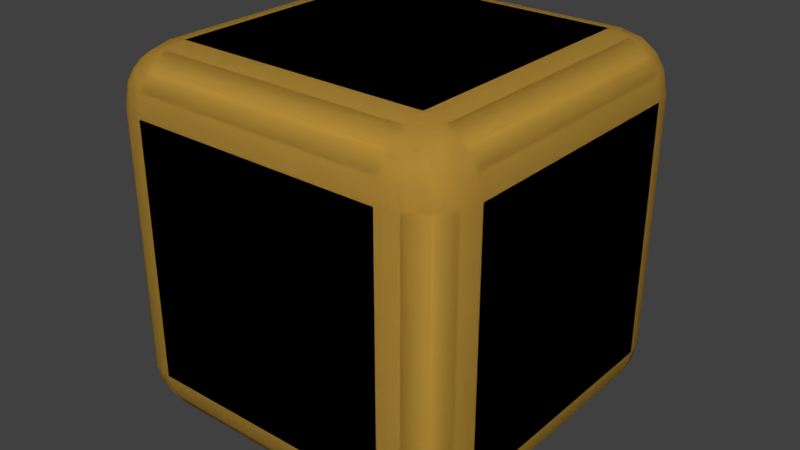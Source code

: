 # Source: Dice.blend  (saved by Blender 2.79.0; exported with 4.5.12 LTS)
import bpy
from mathutils import Matrix  # noqa: F401  (used for matrix-valued properties, if any)

bpy.ops.wm.read_factory_settings(use_empty=True)
scene = bpy.context.scene
scene.name = 'Scene'

# ---- collections
col_collection_1 = bpy.data.collections.new('Collection 1'); scene.collection.children.link(col_collection_1)

# ---- materials (node trees are filled in below, after node groups)
mat_dice = bpy.data.materials.new('Dice')
mat_dice.alpha_threshold = 0.0
mat_dice.use_transparent_shadow = False
mat_dice.diffuse_color = (0.7106, 0.4295, 0.0691, 1.0)
mat_dice.roughness = 0.5
mat_diceface1 = bpy.data.materials.new('DiceFace1')
mat_diceface1.alpha_threshold = 0.0
mat_diceface1.use_transparent_shadow = False
mat_diceface1.roughness = 0.5
mat_diceface2 = bpy.data.materials.new('DiceFace2')
mat_diceface2.alpha_threshold = 0.0
mat_diceface2.use_transparent_shadow = False
mat_diceface2.diffuse_color = (0.1305, 0.8, 0.09362, 1.0)
mat_diceface2.roughness = 0.5
mat_diceface3 = bpy.data.materials.new('DiceFace3')
mat_diceface3.alpha_threshold = 0.0
mat_diceface3.use_transparent_shadow = False
mat_diceface3.diffuse_color = (0.1003, 0.09973, 0.8, 1.0)
mat_diceface3.roughness = 0.5
mat_diceface4 = bpy.data.materials.new('DiceFace4')
mat_diceface4.alpha_threshold = 0.0
mat_diceface4.use_transparent_shadow = False
mat_diceface4.diffuse_color = (0.8, 0.5829, 0.09079, 1.0)
mat_diceface4.roughness = 0.5
mat_diceface5 = bpy.data.materials.new('DiceFace5')
mat_diceface5.alpha_threshold = 0.0
mat_diceface5.use_transparent_shadow = False
mat_diceface5.diffuse_color = (0.8, 0.1568, 0.0879, 1.0)
mat_diceface5.roughness = 0.5
mat_diceface6 = bpy.data.materials.new('DiceFace6')
mat_diceface6.alpha_threshold = 0.0
mat_diceface6.use_transparent_shadow = False
mat_diceface6.diffuse_color = (0.8, 0.1303, 0.6968, 1.0)
mat_diceface6.roughness = 0.5
mat_eye = bpy.data.materials.new('Eye')
mat_eye.alpha_threshold = 0.0
mat_eye.use_transparent_shadow = False
mat_eye.roughness = 0.5

# ---- material node trees

# ---- world
world_world = bpy.data.worlds.new('World'); scene.world = world_world
world_world.color = (0.05088, 0.05088, 0.05088)
world_world.use_sun_shadow = False
world_world.sun_shadow_jitter_overblur = 0.0
world_world.cycles.sampling_method = 'MANUAL'

# ---- meshes
me_cube_000 = bpy.data.meshes.new('Cube.000')
me_cube_000.from_pydata([(-0.28, -0.28, -0.4), (-0.28, -0.4, -0.28), (-0.4, -0.28, -0.28), (-0.28, -0.3259, -0.3909), (-0.28, -0.3649, -0.3649), (-0.3259, -0.28, -0.3909), (-0.3271, -0.3271, -0.3798), (-0.3247, -0.3588, -0.3588), (-0.3493, -0.3493, -0.3493), (-0.3259, -0.3909, -0.28), (-0.3649, -0.3649, -0.28), (-0.28, -0.3909, -0.3259), (-0.3271, -0.3798, -0.3271), (-0.3588, -0.3588, -0.3247), (-0.3909, -0.28, -0.3259), (-0.3649, -0.28, -0.3649), (-0.3909, -0.3259, -0.28), (-0.3798, -0.3271, -0.3271), (-0.3588, -0.3247, -0.3588), (-0.28, -0.4, 0.28), (-0.28, -0.28, 0.4), (-0.4, -0.28, 0.28), (-0.28, -0.3909, 0.3259), (-0.28, -0.3649, 0.3649), (-0.3259, -0.3909, 0.28), (-0.3271, -0.3798, 0.3271), (-0.3247, -0.3588, 0.3588), (-0.3493, -0.3493, 0.3493), (-0.3259, -0.28, 0.3909), (-0.3649, -0.28, 0.3649), (-0.28, -0.3259, 0.3909), (-0.3271, -0.3271, 0.3798), (-0.3588, -0.3247, 0.3588), (-0.3909, -0.3259, 0.28), (-0.3649, -0.3649, 0.28), (-0.3909, -0.28, 0.3259), (-0.3798, -0.3271, 0.3271), (-0.3588, -0.3588, 0.3247), (-0.28, 0.28, -0.4), (-0.4, 0.28, -0.28), (-0.28, 0.4, -0.28), (-0.3259, 0.28, -0.3909), (-0.3649, 0.28, -0.3649), (-0.28, 0.3259, -0.3909), (-0.3271, 0.3271, -0.3798), (-0.3588, 0.3247, -0.3588), (-0.3493, 0.3493, -0.3493), (-0.3909, 0.3259, -0.28), (-0.3649, 0.3649, -0.28), (-0.3909, 0.28, -0.3259), (-0.3798, 0.3271, -0.3271), (-0.3588, 0.3588, -0.3247), (-0.28, 0.3909, -0.3259), (-0.28, 0.3649, -0.3649), (-0.3259, 0.3909, -0.28), (-0.3271, 0.3798, -0.3271), (-0.3247, 0.3588, -0.3588), (-0.28, 0.28, 0.4), (-0.28, 0.4, 0.28), (-0.4, 0.28, 0.28), (-0.28, 0.3259, 0.3909), (-0.28, 0.3649, 0.3649), (-0.3259, 0.28, 0.3909), (-0.3271, 0.3271, 0.3798), (-0.3247, 0.3588, 0.3588), (-0.3493, 0.3493, 0.3493), (-0.3259, 0.3909, 0.28), (-0.3649, 0.3649, 0.28), (-0.28, 0.3909, 0.3259), (-0.3271, 0.3798, 0.3271), (-0.3588, 0.3588, 0.3247), (-0.3909, 0.28, 0.3259), (-0.3649, 0.28, 0.3649), (-0.3909, 0.3259, 0.28), (-0.3798, 0.3271, 0.3271), (-0.3588, 0.3247, 0.3588), (0.28, -0.28, -0.4), (0.4, -0.28, -0.28), (0.28, -0.4, -0.28), (0.3259, -0.28, -0.3909), (0.3649, -0.28, -0.3649), (0.28, -0.3259, -0.3909), (0.3271, -0.3271, -0.3798), (0.3588, -0.3247, -0.3588), (0.3493, -0.3493, -0.3493), (0.3909, -0.3259, -0.28), (0.3649, -0.3649, -0.28), (0.3909, -0.28, -0.3259), (0.3798, -0.3271, -0.3271), (0.3588, -0.3588, -0.3247), (0.28, -0.3909, -0.3259), (0.28, -0.3649, -0.3649), (0.3259, -0.3909, -0.28), (0.3271, -0.3798, -0.3271), (0.3247, -0.3588, -0.3588), (0.28, -0.28, 0.4), (0.28, -0.4, 0.28), (0.4, -0.28, 0.28), (0.28, -0.3259, 0.3909), (0.28, -0.3649, 0.3649), (0.3259, -0.28, 0.3909), (0.3271, -0.3271, 0.3798), (0.3247, -0.3588, 0.3588), (0.3493, -0.3493, 0.3493), (0.3259, -0.3909, 0.28), (0.3649, -0.3649, 0.28), (0.28, -0.3909, 0.3259), (0.3271, -0.3798, 0.3271), (0.3588, -0.3588, 0.3247), (0.3909, -0.28, 0.3259), (0.3649, -0.28, 0.3649), (0.3909, -0.3259, 0.28), (0.3798, -0.3271, 0.3271), (0.3588, -0.3247, 0.3588), (0.28, 0.28, -0.4), (0.28, 0.4, -0.28), (0.4, 0.28, -0.28), (0.28, 0.3259, -0.3909), (0.28, 0.3649, -0.3649), (0.3259, 0.28, -0.3909), (0.3271, 0.3271, -0.3798), (0.3247, 0.3588, -0.3588), (0.3493, 0.3493, -0.3493), (0.3259, 0.3909, -0.28), (0.3649, 0.3649, -0.28), (0.28, 0.3909, -0.3259), (0.3271, 0.3798, -0.3271), (0.3588, 0.3588, -0.3247), (0.3909, 0.28, -0.3259), (0.3649, 0.28, -0.3649), (0.3909, 0.3259, -0.28), (0.3798, 0.3271, -0.3271), (0.3588, 0.3247, -0.3588), (0.28, 0.28, 0.4), (0.4, 0.28, 0.28), (0.28, 0.4, 0.28), (0.3259, 0.28, 0.3909), (0.3649, 0.28, 0.3649), (0.28, 0.3259, 0.3909), (0.3271, 0.3271, 0.3798), (0.3588, 0.3247, 0.3588), (0.3493, 0.3493, 0.3493), (0.3909, 0.3259, 0.28), (0.3649, 0.3649, 0.28), (0.3909, 0.28, 0.3259), (0.3798, 0.3271, 0.3271), (0.3588, 0.3588, 0.3247), (0.28, 0.3909, 0.3259), (0.28, 0.3649, 0.3649), (0.3259, 0.3909, 0.28), (0.3271, 0.3798, 0.3271), (0.3247, 0.3588, 0.3588)], [], [(78, 96, 19, 1), (116, 134, 97, 77), (133, 57, 20, 95), (2, 21, 59, 39), (40, 58, 135, 115), (0, 3, 6, 5), (3, 4, 7, 6), (5, 6, 18, 15), (6, 7, 8, 18), (1, 9, 12, 11), (9, 10, 13, 12), (11, 12, 7, 4), (12, 13, 8, 7), (2, 14, 17, 16), (14, 15, 18, 17), (16, 17, 13, 10), (17, 18, 8, 13), (19, 22, 25, 24), (22, 23, 26, 25), (24, 25, 37, 34), (25, 26, 27, 37), (20, 28, 31, 30), (28, 29, 32, 31), (30, 31, 26, 23), (31, 32, 27, 26), (21, 33, 36, 35), (33, 34, 37, 36), (35, 36, 32, 29), (36, 37, 27, 32), (38, 41, 44, 43), (41, 42, 45, 44), (43, 44, 56, 53), (44, 45, 46, 56), (39, 47, 50, 49), (47, 48, 51, 50), (49, 50, 45, 42), (50, 51, 46, 45), (40, 52, 55, 54), (52, 53, 56, 55), (54, 55, 51, 48), (55, 56, 46, 51), (57, 60, 63, 62), (60, 61, 64, 63), (62, 63, 75, 72), (63, 64, 65, 75), (58, 66, 69, 68), (66, 67, 70, 69), (68, 69, 64, 61), (69, 70, 65, 64), (59, 71, 74, 73), (71, 72, 75, 74), (73, 74, 70, 67), (74, 75, 65, 70), (76, 79, 82, 81), (79, 80, 83, 82), (81, 82, 94, 91), (82, 83, 84, 94), (77, 85, 88, 87), (85, 86, 89, 88), (87, 88, 83, 80), (88, 89, 84, 83), (78, 90, 93, 92), (90, 91, 94, 93), (92, 93, 89, 86), (93, 94, 84, 89), (95, 98, 101, 100), (98, 99, 102, 101), (100, 101, 113, 110), (101, 102, 103, 113), (96, 104, 107, 106), (104, 105, 108, 107), (106, 107, 102, 99), (107, 108, 103, 102), (97, 109, 112, 111), (109, 110, 113, 112), (111, 112, 108, 105), (112, 113, 103, 108), (114, 117, 120, 119), (117, 118, 121, 120), (119, 120, 132, 129), (120, 121, 122, 132), (115, 123, 126, 125), (123, 124, 127, 126), (125, 126, 121, 118), (126, 127, 122, 121), (116, 128, 131, 130), (128, 129, 132, 131), (130, 131, 127, 124), (131, 132, 122, 127), (133, 136, 139, 138), (136, 137, 140, 139), (138, 139, 151, 148), (139, 140, 141, 151), (134, 142, 145, 144), (142, 143, 146, 145), (144, 145, 140, 137), (145, 146, 141, 140), (135, 147, 150, 149), (147, 148, 151, 150), (149, 150, 146, 143), (150, 151, 141, 146), (38, 0, 5, 41), (41, 5, 15, 42), (42, 15, 14, 49), (49, 14, 2, 39), (1, 19, 24, 9), (9, 24, 34, 10), (10, 34, 33, 16), (16, 33, 21, 2), (20, 57, 62, 28), (28, 62, 72, 29), (29, 72, 71, 35), (35, 71, 59, 21), (58, 40, 54, 66), (66, 54, 48, 67), (67, 48, 47, 73), (73, 47, 39, 59), (114, 38, 43, 117), (117, 43, 53, 118), (118, 53, 52, 125), (125, 52, 40, 115), (57, 133, 138, 60), (60, 138, 148, 61), (61, 148, 147, 68), (68, 147, 135, 58), (134, 116, 130, 142), (142, 130, 124, 143), (143, 124, 123, 149), (149, 123, 115, 135), (76, 114, 119, 79), (79, 119, 129, 80), (80, 129, 128, 87), (87, 128, 116, 77), (133, 95, 100, 136), (136, 100, 110, 137), (137, 110, 109, 144), (144, 109, 97, 134), (96, 78, 92, 104), (104, 92, 86, 105), (105, 86, 85, 111), (111, 85, 77, 97), (0, 76, 81, 3), (3, 81, 91, 4), (4, 91, 90, 11), (11, 90, 78, 1), (95, 20, 30, 98), (98, 30, 23, 99), (99, 23, 22, 106), (106, 22, 19, 96), (38, 114, 76, 0)])
me_cube_000.polygons.foreach_set('use_smooth', [True] * 150)
me_cube_000.polygons.foreach_set('material_index', [2, 4, 1, 3, 5, 0, 0, 0, 0, 0, 0, 0, 0, 0, 0, 0, 0, 0, 0, 0, 0, 0, 0, 0, 0, 0, 0, 0, 0, 0, 0, 0, 0, 0, 0, 0, 0, 0, 0, 0, 0, 0, 0, 0, 0, 0, 0, 0, 0, 0, 0, 0, 0, 0, 0, 0, 0, 0, 0, 0, 0, 0, 0, 0, 0, 0, 0, 0, 0, 0, 0, 0, 0, 0, 0, 0, 0, 0, 0, 0, 0, 0, 0, 0, 0, 0, 0, 0, 0, 0, 0, 0, 0, 0, 0, 0, 0, 0, 0, 0, 0, 0, 0, 0, 0, 0, 0, 0, 0, 0, 0, 0, 0, 0, 0, 0, 0, 0, 0, 0, 0, 0, 0, 0, 0, 0, 0, 0, 0, 0, 0, 0, 0, 0, 0, 0, 0, 0, 0, 0, 0, 0, 0, 0, 0, 0, 0, 0, 0, 6])
_uv = me_cube_000.uv_layers.new(name='UVMap')
_uv.uv.foreach_set('vector', [0.9999, 9.998e-05, 0.9999, 0.9999, 0.0001001, 0.9999, 9.998e-05, 9.998e-05, 0.9999, 9.998e-05, 0.9999, 0.9999, 0.0001001, 0.9999, 9.998e-05, 9.998e-05, 0.9999, 0.9999, 9.998e-05, 0.9999, 9.998e-05, 9.998e-05, 0.9999, 9.998e-05, 0.0001001, 0.9999, 9.998e-05, 9.998e-05, 0.9999, 9.998e-05, 0.9999, 0.9999, 0.0001001, 0.9999, 9.998e-05, 9.998e-05, 0.9999, 9.998e-05, 0.9999, 0.9999, 0.0, 0.0, 0.0, 0.0, 0.0, 0.0, 0.0, 0.0, 0.0, 0.0, 0.0, 0.0, 0.0, 0.0, 0.0, 0.0, 0.0, 0.0, 0.0, 0.0, 0.0, 0.0, 0.0, 0.0, 0.0, 0.0, 0.0, 0.0, 0.0, 0.0, 0.0, 0.0, 0.0, 0.0, 0.0, 0.0, 0.0, 0.0, 0.0, 0.0, 0.0, 0.0, 0.0, 0.0, 0.0, 0.0, 0.0, 0.0, 0.0, 0.0, 0.0, 0.0, 0.0, 0.0, 0.0, 0.0, 0.0, 0.0, 0.0, 0.0, 0.0, 0.0, 0.0, 0.0, 0.0, 0.0, 0.0, 0.0, 0.0, 0.0, 0.0, 0.0, 0.0, 0.0, 0.0, 0.0, 0.0, 0.0, 0.0, 0.0, 0.0, 0.0, 0.0, 0.0, 0.0, 0.0, 0.0, 0.0, 0.0, 0.0, 0.0, 0.0, 0.0, 0.0, 0.0, 0.0, 0.0, 0.0, 0.0, 0.0, 0.0, 0.0, 0.0, 0.0, 0.0, 0.0, 0.0, 0.0, 0.0, 0.0, 0.0, 0.0, 0.0, 0.0, 0.0, 0.0, 0.0, 0.0, 0.0, 0.0, 0.0, 0.0, 0.0, 0.0, 0.0, 0.0, 0.0, 0.0, 0.0, 0.0, 0.0, 0.0, 0.0, 0.0, 0.0, 0.0, 0.0, 0.0, 0.0, 0.0, 0.0, 0.0, 0.0, 0.0, 0.0, 0.0, 0.0, 0.0, 0.0, 0.0, 0.0, 0.0, 0.0, 0.0, 0.0, 0.0, 0.0, 0.0, 0.0, 0.0, 0.0, 0.0, 0.0, 0.0, 0.0, 0.0, 0.0, 0.0, 0.0, 0.0, 0.0, 0.0, 0.0, 0.0, 0.0, 0.0, 0.0, 0.0, 0.0, 0.0, 0.0, 0.0, 0.0, 0.0, 0.0, 0.0, 0.0, 0.0, 0.0, 0.0, 0.0, 0.0, 0.0, 0.0, 0.0, 0.0, 0.0, 0.0, 0.0, 0.0, 0.0, 0.0, 0.0, 0.0, 0.0, 0.0, 0.0, 0.0, 0.0, 0.0, 0.0, 0.0, 0.0, 0.0, 0.0, 0.0, 0.0, 0.0, 0.0, 0.0, 0.0, 0.0, 0.0, 0.0, 0.0, 0.0, 0.0, 0.0, 0.0, 0.0, 0.0, 0.0, 0.0, 0.0, 0.0, 0.0, 0.0, 0.0, 0.0, 0.0, 0.0, 0.0, 0.0, 0.0, 0.0, 0.0, 0.0, 0.0, 0.0, 0.0, 0.0, 0.0, 0.0, 0.0, 0.0, 0.0, 0.0, 0.0, 0.0, 0.0, 0.0, 0.0, 0.0, 0.0, 0.0, 0.0, 0.0, 0.0, 0.0, 0.0, 0.0, 0.0, 0.0, 0.0, 0.0, 0.0, 0.0, 0.0, 0.0, 0.0, 0.0, 0.0, 0.0, 0.0, 0.0, 0.0, 0.0, 0.0, 0.0, 0.0, 0.0, 0.0, 0.0, 0.0, 0.0, 0.0, 0.0, 0.0, 0.0, 0.0, 0.0, 0.0, 0.0, 0.0, 0.0, 0.0, 0.0, 0.0, 0.0, 0.0, 0.0, 0.0, 0.0, 0.0, 0.0, 0.0, 0.0, 0.0, 0.0, 0.0, 0.0, 0.0, 0.0, 0.0, 0.0, 0.0, 0.0, 0.0, 0.0, 0.0, 0.0, 0.0, 0.0, 0.0, 0.0, 0.0, 0.0, 0.0, 0.0, 0.0, 0.0, 0.0, 0.0, 0.0, 0.0, 0.0, 0.0, 0.0, 0.0, 0.0, 0.0, 0.0, 0.0, 0.0, 0.0, 0.0, 0.0, 0.0, 0.0, 0.0, 0.0, 0.0, 0.0, 0.0, 0.0, 0.0, 0.0, 0.0, 0.0, 0.0, 0.0, 0.0, 0.0, 0.0, 0.0, 0.0, 0.0, 0.0, 0.0, 0.0, 0.0, 0.0, 0.0, 0.0, 0.0, 0.0, 0.0, 0.0, 0.0, 0.0, 0.0, 0.0, 0.0, 0.0, 0.0, 0.0, 0.0, 0.0, 0.0, 0.0, 0.0, 0.0, 0.0, 0.0, 0.0, 0.0, 0.0, 0.0, 0.0, 0.0, 0.0, 0.0, 0.0, 0.0, 0.0, 0.0, 0.0, 0.0, 0.0, 0.0, 0.0, 0.0, 0.0, 0.0, 0.0, 0.0, 0.0, 0.0, 0.0, 0.0, 0.0, 0.0, 0.0, 0.0, 0.0, 0.0, 0.0, 0.0, 0.0, 0.0, 0.0, 0.0, 0.0, 0.0, 0.0, 0.0, 0.0, 0.0, 0.0, 0.0, 0.0, 0.0, 0.0, 0.0, 0.0, 0.0, 0.0, 0.0, 0.0, 0.0, 0.0, 0.0, 0.0, 0.0, 0.0, 0.0, 0.0, 0.0, 0.0, 0.0, 0.0, 0.0, 0.0, 0.0, 0.0, 0.0, 0.0, 0.0, 0.0, 0.0, 0.0, 0.0, 0.0, 0.0, 0.0, 0.0, 0.0, 0.0, 0.0, 0.0, 0.0, 0.0, 0.0, 0.0, 0.0, 0.0, 0.0, 0.0, 0.0, 0.0, 0.0, 0.0, 0.0, 0.0, 0.0, 0.0, 0.0, 0.0, 0.0, 0.0, 0.0, 0.0, 0.0, 0.0, 0.0, 0.0, 0.0, 0.0, 0.0, 0.0, 0.0, 0.0, 0.0, 0.0, 0.0, 0.0, 0.0, 0.0, 0.0, 0.0, 0.0, 0.0, 0.0, 0.0, 0.0, 0.0, 0.0, 0.0, 0.0, 0.0, 0.0, 0.0, 0.0, 0.0, 0.0, 0.0, 0.0, 0.0, 0.0, 0.0, 0.0, 0.0, 0.0, 0.0, 0.0, 0.0, 0.0, 0.0, 0.0, 0.0, 0.0, 0.0, 0.0, 0.0, 0.0, 0.0, 0.0, 0.0, 0.0, 0.0, 0.0, 0.0, 0.0, 0.0, 0.0, 0.0, 0.0, 0.0, 0.0, 0.0, 0.0, 0.0, 0.0, 0.0, 0.0, 0.0, 0.0, 0.0, 0.0, 0.0, 0.0, 0.0, 0.0, 0.0, 0.0, 0.0, 0.0, 0.0, 0.0, 0.0, 0.0, 0.0, 0.0, 0.0, 0.0, 0.0, 0.0, 0.0, 0.0, 0.0, 0.0, 0.0, 0.0, 0.0, 0.0, 0.0, 0.0, 0.0, 0.0, 0.0, 0.0, 0.0, 0.0, 0.0, 0.0, 0.0, 0.0, 0.0, 0.0, 0.0, 0.0, 0.0, 0.0, 0.0, 0.0, 0.0, 0.0, 0.0, 0.0, 0.0, 0.0, 0.0, 0.0, 0.0, 0.0, 0.0, 0.0, 0.0, 0.0, 0.0, 0.0, 0.0, 0.0, 0.0, 0.0, 0.0, 0.0, 0.0, 0.0, 0.0, 0.0, 0.0, 0.0, 0.0, 0.0, 0.0, 0.0, 0.0, 0.0, 0.0, 0.0, 0.0, 0.0, 0.0, 0.0, 0.0, 0.0, 0.0, 0.0, 0.0, 0.0, 0.0, 0.0, 0.0, 0.0, 0.0, 0.0, 0.0, 0.0, 0.0, 0.0, 0.0, 0.0, 0.0, 0.0, 0.0, 0.0, 0.0, 0.0, 0.0, 0.0, 0.0, 0.0, 0.0, 0.0, 0.0, 0.0, 0.0, 0.0, 0.0, 0.0, 0.0, 0.0, 0.0, 0.0, 0.0, 0.0, 0.0, 0.0, 0.0, 0.0, 0.0, 0.0, 0.0, 0.0, 0.0, 0.0, 0.0, 0.0, 0.0, 0.0, 0.0, 0.0, 0.0, 0.0, 0.0, 0.0, 0.0, 0.0, 0.0, 0.0, 0.0, 0.0, 0.0, 0.0, 0.0, 0.0, 0.0, 0.0, 0.0, 0.0, 0.0, 0.0, 0.0, 0.0, 0.0, 0.0, 0.0, 0.0, 0.0, 0.0, 0.0, 0.0, 0.0, 0.0, 0.0, 0.0, 0.0, 0.0, 0.0, 0.0, 0.0, 0.0, 0.0, 0.0, 0.0, 0.0, 0.0, 0.0, 0.0, 0.0, 0.0, 0.0, 0.0, 0.0, 0.0, 0.0, 0.0, 0.0, 0.0, 0.0, 0.0, 0.0, 0.0, 0.0, 0.0, 0.0, 0.0, 0.0, 0.0, 0.0, 0.0, 0.0, 0.0, 0.0, 0.0, 0.0, 0.0, 0.0, 0.0, 0.0, 0.0, 0.0, 0.0, 0.0, 0.0, 0.0, 0.0, 0.0, 0.0, 0.0, 0.0, 0.0, 0.0, 0.0, 0.0, 0.0, 0.0, 0.0, 0.0, 0.0, 0.0, 0.0, 0.0, 0.0, 0.0, 0.0, 0.0, 0.0, 0.0, 0.0, 0.0, 0.0, 0.0, 0.0, 0.0, 0.0, 0.0, 0.0, 0.0, 0.0, 0.0, 0.0, 0.0, 0.0, 0.0, 0.0, 0.0, 0.0, 0.0, 0.0, 0.0, 0.0, 0.0, 0.0, 0.0, 0.0, 0.0, 0.0, 0.0, 0.0, 0.0, 0.0, 0.0, 0.0, 0.0, 0.0, 0.0, 0.0, 0.0, 0.0, 0.0, 0.0, 0.0, 0.0, 0.0, 0.0, 0.0, 0.0, 0.0, 0.0, 0.0, 0.0, 0.0, 0.0, 0.0, 0.0, 0.0, 0.0, 0.0, 0.0, 0.0, 0.0, 0.0, 0.0, 0.0, 0.0, 0.0, 0.0, 0.0, 0.0, 0.0, 0.0, 0.0, 0.0, 0.0, 0.0, 0.0, 0.0, 0.0, 0.0, 0.0, 0.0, 0.0, 0.0, 0.0, 0.0, 0.0, 0.0, 0.0, 0.0, 0.0, 0.0, 0.0, 0.0, 0.0, 0.0, 0.0, 0.0, 0.0, 0.0, 0.0, 0.0, 0.0, 0.0, 0.0, 0.0, 0.0, 0.0, 0.0, 0.0, 0.0, 0.0, 0.0, 0.0, 0.0, 0.0, 0.0, 0.0, 0.0, 0.0, 0.0, 0.0, 0.0, 0.0, 0.0, 0.0, 0.0, 0.0, 0.0, 0.0, 0.0, 0.0, 0.0, 0.0, 0.0, 0.0, 0.0, 0.0, 0.0, 0.0, 0.0, 0.0, 0.0, 0.0, 0.0, 0.0, 0.0, 0.0, 0.0, 0.0, 0.0, 0.0, 0.0, 0.0, 0.0, 0.0, 0.0, 0.0, 0.0, 0.0, 0.0, 0.0, 0.0, 0.0, 0.0, 0.0, 0.0, 0.0, 0.0, 0.0, 0.0, 0.0, 0.0, 0.0, 0.0, 0.0, 0.0, 0.0, 0.0, 0.0, 0.0, 0.0, 0.0, 0.0, 0.0, 0.0, 0.0, 0.0, 0.0, 0.0, 0.0, 0.0, 0.0, 0.0, 0.0, 0.0, 0.0, 0.0, 0.0, 0.0, 0.0, 0.0, 0.0, 0.0, 0.0, 0.0, 0.0, 0.0, 0.0, 0.0, 0.0, 0.0, 0.0, 0.0, 0.0, 0.0, 0.0, 0.0, 0.0, 0.0, 0.0, 0.0, 0.0, 0.0, 0.0, 0.0, 0.0, 0.0, 0.0, 0.0, 0.0, 0.0, 0.0, 0.0, 0.0, 0.0, 0.0, 0.0, 0.0, 0.0, 0.0, 0.0, 0.0, 0.0, 0.0, 0.0, 0.0, 0.0, 0.0, 0.0, 0.0, 0.0, 0.0, 0.0, 0.0, 0.0, 0.0, 0.0, 0.0, 0.0, 0.0, 0.0, 0.0, 0.0, 0.0, 0.0, 0.0, 0.0, 0.0, 0.0, 0.0, 0.0, 0.0, 0.0, 0.0, 0.0, 0.0, 0.0, 0.0, 0.0, 0.0, 0.0, 0.0, 0.0, 0.0, 0.0, 0.0, 0.0, 0.0, 0.0, 0.0, 0.0, 0.0, 0.0, 0.0, 0.0, 0.0, 0.0, 0.0, 0.0, 0.0, 0.0, 0.0, 0.0, 0.0, 0.0, 0.0, 0.0, 0.0, 0.0, 0.0, 9.998e-05, 0.0001001, 0.9999, 9.998e-05, 0.9999, 0.9999, 9.998e-05, 0.9999])
me_cube_000.materials.append(mat_dice)
me_cube_000.materials.append(mat_diceface1)
me_cube_000.materials.append(mat_diceface2)
me_cube_000.materials.append(mat_diceface3)
me_cube_000.materials.append(mat_diceface4)
me_cube_000.materials.append(mat_diceface5)
me_cube_000.materials.append(mat_diceface6)
me_cube_000.use_remesh_preserve_volume = False
me_cube_000.use_remesh_preserve_attributes = False
me_cube_000.use_mirror_vertex_groups = False
me_cube_000.update()
me_cube_005 = bpy.data.meshes.new('Cube.005')
me_cube_005.from_pydata([(-0.28, -0.28, -0.4), (-0.28, -0.4, -0.28), (-0.4, -0.28, -0.28), (-0.28, -0.3259, -0.3909), (-0.28, -0.3649, -0.3649), (-0.3259, -0.28, -0.3909), (-0.3271, -0.3271, -0.3798), (-0.3247, -0.3588, -0.3588), (-0.3493, -0.3493, -0.3493), (-0.3259, -0.3909, -0.28), (-0.3649, -0.3649, -0.28), (-0.28, -0.3909, -0.3259), (-0.3271, -0.3798, -0.3271), (-0.3588, -0.3588, -0.3247), (-0.3909, -0.28, -0.3259), (-0.3649, -0.28, -0.3649), (-0.3909, -0.3259, -0.28), (-0.3798, -0.3271, -0.3271), (-0.3588, -0.3247, -0.3588), (-0.28, -0.4, 0.28), (-0.28, -0.28, 0.4), (-0.4, -0.28, 0.28), (-0.28, -0.3909, 0.3259), (-0.28, -0.3649, 0.3649), (-0.3259, -0.3909, 0.28), (-0.3271, -0.3798, 0.3271), (-0.3247, -0.3588, 0.3588), (-0.3493, -0.3493, 0.3493), (-0.3259, -0.28, 0.3909), (-0.3649, -0.28, 0.3649), (-0.28, -0.3259, 0.3909), (-0.3271, -0.3271, 0.3798), (-0.3588, -0.3247, 0.3588), (-0.3909, -0.3259, 0.28), (-0.3649, -0.3649, 0.28), (-0.3909, -0.28, 0.3259), (-0.3798, -0.3271, 0.3271), (-0.3588, -0.3588, 0.3247), (-0.28, 0.28, -0.4), (-0.4, 0.28, -0.28), (-0.28, 0.4, -0.28), (-0.3259, 0.28, -0.3909), (-0.3649, 0.28, -0.3649), (-0.28, 0.3259, -0.3909), (-0.3271, 0.3271, -0.3798), (-0.3588, 0.3247, -0.3588), (-0.3493, 0.3493, -0.3493), (-0.3909, 0.3259, -0.28), (-0.3649, 0.3649, -0.28), (-0.3909, 0.28, -0.3259), (-0.3798, 0.3271, -0.3271), (-0.3588, 0.3588, -0.3247), (-0.28, 0.3909, -0.3259), (-0.28, 0.3649, -0.3649), (-0.3259, 0.3909, -0.28), (-0.3271, 0.3798, -0.3271), (-0.3247, 0.3588, -0.3588), (-0.28, 0.28, 0.4), (-0.28, 0.4, 0.28), (-0.4, 0.28, 0.28), (-0.28, 0.3259, 0.3909), (-0.28, 0.3649, 0.3649), (-0.3259, 0.28, 0.3909), (-0.3271, 0.3271, 0.3798), (-0.3247, 0.3588, 0.3588), (-0.3493, 0.3493, 0.3493), (-0.3259, 0.3909, 0.28), (-0.3649, 0.3649, 0.28), (-0.28, 0.3909, 0.3259), (-0.3271, 0.3798, 0.3271), (-0.3588, 0.3588, 0.3247), (-0.3909, 0.28, 0.3259), (-0.3649, 0.28, 0.3649), (-0.3909, 0.3259, 0.28), (-0.3798, 0.3271, 0.3271), (-0.3588, 0.3247, 0.3588), (0.28, -0.28, -0.4), (0.4, -0.28, -0.28), (0.28, -0.4, -0.28), (0.3259, -0.28, -0.3909), (0.3649, -0.28, -0.3649), (0.28, -0.3259, -0.3909), (0.3271, -0.3271, -0.3798), (0.3588, -0.3247, -0.3588), (0.3493, -0.3493, -0.3493), (0.3909, -0.3259, -0.28), (0.3649, -0.3649, -0.28), (0.3909, -0.28, -0.3259), (0.3798, -0.3271, -0.3271), (0.3588, -0.3588, -0.3247), (0.28, -0.3909, -0.3259), (0.28, -0.3649, -0.3649), (0.3259, -0.3909, -0.28), (0.3271, -0.3798, -0.3271), (0.3247, -0.3588, -0.3588), (0.28, -0.28, 0.4), (0.28, -0.4, 0.28), (0.4, -0.28, 0.28), (0.28, -0.3259, 0.3909), (0.28, -0.3649, 0.3649), (0.3259, -0.28, 0.3909), (0.3271, -0.3271, 0.3798), (0.3247, -0.3588, 0.3588), (0.3493, -0.3493, 0.3493), (0.3259, -0.3909, 0.28), (0.3649, -0.3649, 0.28), (0.28, -0.3909, 0.3259), (0.3271, -0.3798, 0.3271), (0.3588, -0.3588, 0.3247), (0.3909, -0.28, 0.3259), (0.3649, -0.28, 0.3649), (0.3909, -0.3259, 0.28), (0.3798, -0.3271, 0.3271), (0.3588, -0.3247, 0.3588), (0.28, 0.28, -0.4), (0.28, 0.4, -0.28), (0.4, 0.28, -0.28), (0.28, 0.3259, -0.3909), (0.28, 0.3649, -0.3649), (0.3259, 0.28, -0.3909), (0.3271, 0.3271, -0.3798), (0.3247, 0.3588, -0.3588), (0.3493, 0.3493, -0.3493), (0.3259, 0.3909, -0.28), (0.3649, 0.3649, -0.28), (0.28, 0.3909, -0.3259), (0.3271, 0.3798, -0.3271), (0.3588, 0.3588, -0.3247), (0.3909, 0.28, -0.3259), (0.3649, 0.28, -0.3649), (0.3909, 0.3259, -0.28), (0.3798, 0.3271, -0.3271), (0.3588, 0.3247, -0.3588), (0.28, 0.28, 0.4), (0.4, 0.28, 0.28), (0.28, 0.4, 0.28), (0.3259, 0.28, 0.3909), (0.3649, 0.28, 0.3649), (0.28, 0.3259, 0.3909), (0.3271, 0.3271, 0.3798), (0.3588, 0.3247, 0.3588), (0.3493, 0.3493, 0.3493), (0.3909, 0.3259, 0.28), (0.3649, 0.3649, 0.28), (0.3909, 0.28, 0.3259), (0.3798, 0.3271, 0.3271), (0.3588, 0.3588, 0.3247), (0.28, 0.3909, 0.3259), (0.28, 0.3649, 0.3649), (0.3259, 0.3909, 0.28), (0.3271, 0.3798, 0.3271), (0.3247, 0.3588, 0.3588)], [], [(78, 96, 19, 1), (116, 134, 97, 77), (133, 57, 20, 95), (2, 21, 59, 39), (40, 58, 135, 115), (0, 3, 6, 5), (3, 4, 7, 6), (5, 6, 18, 15), (6, 7, 8, 18), (1, 9, 12, 11), (9, 10, 13, 12), (11, 12, 7, 4), (12, 13, 8, 7), (2, 14, 17, 16), (14, 15, 18, 17), (16, 17, 13, 10), (17, 18, 8, 13), (19, 22, 25, 24), (22, 23, 26, 25), (24, 25, 37, 34), (25, 26, 27, 37), (20, 28, 31, 30), (28, 29, 32, 31), (30, 31, 26, 23), (31, 32, 27, 26), (21, 33, 36, 35), (33, 34, 37, 36), (35, 36, 32, 29), (36, 37, 27, 32), (38, 41, 44, 43), (41, 42, 45, 44), (43, 44, 56, 53), (44, 45, 46, 56), (39, 47, 50, 49), (47, 48, 51, 50), (49, 50, 45, 42), (50, 51, 46, 45), (40, 52, 55, 54), (52, 53, 56, 55), (54, 55, 51, 48), (55, 56, 46, 51), (57, 60, 63, 62), (60, 61, 64, 63), (62, 63, 75, 72), (63, 64, 65, 75), (58, 66, 69, 68), (66, 67, 70, 69), (68, 69, 64, 61), (69, 70, 65, 64), (59, 71, 74, 73), (71, 72, 75, 74), (73, 74, 70, 67), (74, 75, 65, 70), (76, 79, 82, 81), (79, 80, 83, 82), (81, 82, 94, 91), (82, 83, 84, 94), (77, 85, 88, 87), (85, 86, 89, 88), (87, 88, 83, 80), (88, 89, 84, 83), (78, 90, 93, 92), (90, 91, 94, 93), (92, 93, 89, 86), (93, 94, 84, 89), (95, 98, 101, 100), (98, 99, 102, 101), (100, 101, 113, 110), (101, 102, 103, 113), (96, 104, 107, 106), (104, 105, 108, 107), (106, 107, 102, 99), (107, 108, 103, 102), (97, 109, 112, 111), (109, 110, 113, 112), (111, 112, 108, 105), (112, 113, 103, 108), (114, 117, 120, 119), (117, 118, 121, 120), (119, 120, 132, 129), (120, 121, 122, 132), (115, 123, 126, 125), (123, 124, 127, 126), (125, 126, 121, 118), (126, 127, 122, 121), (116, 128, 131, 130), (128, 129, 132, 131), (130, 131, 127, 124), (131, 132, 122, 127), (133, 136, 139, 138), (136, 137, 140, 139), (138, 139, 151, 148), (139, 140, 141, 151), (134, 142, 145, 144), (142, 143, 146, 145), (144, 145, 140, 137), (145, 146, 141, 140), (135, 147, 150, 149), (147, 148, 151, 150), (149, 150, 146, 143), (150, 151, 141, 146), (38, 0, 5, 41), (41, 5, 15, 42), (42, 15, 14, 49), (49, 14, 2, 39), (1, 19, 24, 9), (9, 24, 34, 10), (10, 34, 33, 16), (16, 33, 21, 2), (20, 57, 62, 28), (28, 62, 72, 29), (29, 72, 71, 35), (35, 71, 59, 21), (58, 40, 54, 66), (66, 54, 48, 67), (67, 48, 47, 73), (73, 47, 39, 59), (114, 38, 43, 117), (117, 43, 53, 118), (118, 53, 52, 125), (125, 52, 40, 115), (57, 133, 138, 60), (60, 138, 148, 61), (61, 148, 147, 68), (68, 147, 135, 58), (134, 116, 130, 142), (142, 130, 124, 143), (143, 124, 123, 149), (149, 123, 115, 135), (76, 114, 119, 79), (79, 119, 129, 80), (80, 129, 128, 87), (87, 128, 116, 77), (133, 95, 100, 136), (136, 100, 110, 137), (137, 110, 109, 144), (144, 109, 97, 134), (96, 78, 92, 104), (104, 92, 86, 105), (105, 86, 85, 111), (111, 85, 77, 97), (0, 76, 81, 3), (3, 81, 91, 4), (4, 91, 90, 11), (11, 90, 78, 1), (95, 20, 30, 98), (98, 30, 23, 99), (99, 23, 22, 106), (106, 22, 19, 96), (38, 114, 76, 0)])
me_cube_005.polygons.foreach_set('use_smooth', [True] * 150)
_uv = me_cube_005.uv_layers.new(name='UVMap')
_uv.uv.foreach_set('vector', [0.9999, 9.998e-05, 0.9999, 0.9999, 0.0001001, 0.9999, 9.998e-05, 9.998e-05, 0.9999, 9.998e-05, 0.9999, 0.9999, 0.0001001, 0.9999, 9.998e-05, 9.998e-05, 0.9999, 0.9999, 9.998e-05, 0.9999, 9.998e-05, 9.998e-05, 0.9999, 9.998e-05, 0.0001001, 0.9999, 9.998e-05, 9.998e-05, 0.9999, 9.998e-05, 0.9999, 0.9999, 0.0001001, 0.9999, 9.998e-05, 9.998e-05, 0.9999, 9.998e-05, 0.9999, 0.9999, 0.0, 0.0, 0.0, 0.0, 0.0, 0.0, 0.0, 0.0, 0.0, 0.0, 0.0, 0.0, 0.0, 0.0, 0.0, 0.0, 0.0, 0.0, 0.0, 0.0, 0.0, 0.0, 0.0, 0.0, 0.0, 0.0, 0.0, 0.0, 0.0, 0.0, 0.0, 0.0, 0.0, 0.0, 0.0, 0.0, 0.0, 0.0, 0.0, 0.0, 0.0, 0.0, 0.0, 0.0, 0.0, 0.0, 0.0, 0.0, 0.0, 0.0, 0.0, 0.0, 0.0, 0.0, 0.0, 0.0, 0.0, 0.0, 0.0, 0.0, 0.0, 0.0, 0.0, 0.0, 0.0, 0.0, 0.0, 0.0, 0.0, 0.0, 0.0, 0.0, 0.0, 0.0, 0.0, 0.0, 0.0, 0.0, 0.0, 0.0, 0.0, 0.0, 0.0, 0.0, 0.0, 0.0, 0.0, 0.0, 0.0, 0.0, 0.0, 0.0, 0.0, 0.0, 0.0, 0.0, 0.0, 0.0, 0.0, 0.0, 0.0, 0.0, 0.0, 0.0, 0.0, 0.0, 0.0, 0.0, 0.0, 0.0, 0.0, 0.0, 0.0, 0.0, 0.0, 0.0, 0.0, 0.0, 0.0, 0.0, 0.0, 0.0, 0.0, 0.0, 0.0, 0.0, 0.0, 0.0, 0.0, 0.0, 0.0, 0.0, 0.0, 0.0, 0.0, 0.0, 0.0, 0.0, 0.0, 0.0, 0.0, 0.0, 0.0, 0.0, 0.0, 0.0, 0.0, 0.0, 0.0, 0.0, 0.0, 0.0, 0.0, 0.0, 0.0, 0.0, 0.0, 0.0, 0.0, 0.0, 0.0, 0.0, 0.0, 0.0, 0.0, 0.0, 0.0, 0.0, 0.0, 0.0, 0.0, 0.0, 0.0, 0.0, 0.0, 0.0, 0.0, 0.0, 0.0, 0.0, 0.0, 0.0, 0.0, 0.0, 0.0, 0.0, 0.0, 0.0, 0.0, 0.0, 0.0, 0.0, 0.0, 0.0, 0.0, 0.0, 0.0, 0.0, 0.0, 0.0, 0.0, 0.0, 0.0, 0.0, 0.0, 0.0, 0.0, 0.0, 0.0, 0.0, 0.0, 0.0, 0.0, 0.0, 0.0, 0.0, 0.0, 0.0, 0.0, 0.0, 0.0, 0.0, 0.0, 0.0, 0.0, 0.0, 0.0, 0.0, 0.0, 0.0, 0.0, 0.0, 0.0, 0.0, 0.0, 0.0, 0.0, 0.0, 0.0, 0.0, 0.0, 0.0, 0.0, 0.0, 0.0, 0.0, 0.0, 0.0, 0.0, 0.0, 0.0, 0.0, 0.0, 0.0, 0.0, 0.0, 0.0, 0.0, 0.0, 0.0, 0.0, 0.0, 0.0, 0.0, 0.0, 0.0, 0.0, 0.0, 0.0, 0.0, 0.0, 0.0, 0.0, 0.0, 0.0, 0.0, 0.0, 0.0, 0.0, 0.0, 0.0, 0.0, 0.0, 0.0, 0.0, 0.0, 0.0, 0.0, 0.0, 0.0, 0.0, 0.0, 0.0, 0.0, 0.0, 0.0, 0.0, 0.0, 0.0, 0.0, 0.0, 0.0, 0.0, 0.0, 0.0, 0.0, 0.0, 0.0, 0.0, 0.0, 0.0, 0.0, 0.0, 0.0, 0.0, 0.0, 0.0, 0.0, 0.0, 0.0, 0.0, 0.0, 0.0, 0.0, 0.0, 0.0, 0.0, 0.0, 0.0, 0.0, 0.0, 0.0, 0.0, 0.0, 0.0, 0.0, 0.0, 0.0, 0.0, 0.0, 0.0, 0.0, 0.0, 0.0, 0.0, 0.0, 0.0, 0.0, 0.0, 0.0, 0.0, 0.0, 0.0, 0.0, 0.0, 0.0, 0.0, 0.0, 0.0, 0.0, 0.0, 0.0, 0.0, 0.0, 0.0, 0.0, 0.0, 0.0, 0.0, 0.0, 0.0, 0.0, 0.0, 0.0, 0.0, 0.0, 0.0, 0.0, 0.0, 0.0, 0.0, 0.0, 0.0, 0.0, 0.0, 0.0, 0.0, 0.0, 0.0, 0.0, 0.0, 0.0, 0.0, 0.0, 0.0, 0.0, 0.0, 0.0, 0.0, 0.0, 0.0, 0.0, 0.0, 0.0, 0.0, 0.0, 0.0, 0.0, 0.0, 0.0, 0.0, 0.0, 0.0, 0.0, 0.0, 0.0, 0.0, 0.0, 0.0, 0.0, 0.0, 0.0, 0.0, 0.0, 0.0, 0.0, 0.0, 0.0, 0.0, 0.0, 0.0, 0.0, 0.0, 0.0, 0.0, 0.0, 0.0, 0.0, 0.0, 0.0, 0.0, 0.0, 0.0, 0.0, 0.0, 0.0, 0.0, 0.0, 0.0, 0.0, 0.0, 0.0, 0.0, 0.0, 0.0, 0.0, 0.0, 0.0, 0.0, 0.0, 0.0, 0.0, 0.0, 0.0, 0.0, 0.0, 0.0, 0.0, 0.0, 0.0, 0.0, 0.0, 0.0, 0.0, 0.0, 0.0, 0.0, 0.0, 0.0, 0.0, 0.0, 0.0, 0.0, 0.0, 0.0, 0.0, 0.0, 0.0, 0.0, 0.0, 0.0, 0.0, 0.0, 0.0, 0.0, 0.0, 0.0, 0.0, 0.0, 0.0, 0.0, 0.0, 0.0, 0.0, 0.0, 0.0, 0.0, 0.0, 0.0, 0.0, 0.0, 0.0, 0.0, 0.0, 0.0, 0.0, 0.0, 0.0, 0.0, 0.0, 0.0, 0.0, 0.0, 0.0, 0.0, 0.0, 0.0, 0.0, 0.0, 0.0, 0.0, 0.0, 0.0, 0.0, 0.0, 0.0, 0.0, 0.0, 0.0, 0.0, 0.0, 0.0, 0.0, 0.0, 0.0, 0.0, 0.0, 0.0, 0.0, 0.0, 0.0, 0.0, 0.0, 0.0, 0.0, 0.0, 0.0, 0.0, 0.0, 0.0, 0.0, 0.0, 0.0, 0.0, 0.0, 0.0, 0.0, 0.0, 0.0, 0.0, 0.0, 0.0, 0.0, 0.0, 0.0, 0.0, 0.0, 0.0, 0.0, 0.0, 0.0, 0.0, 0.0, 0.0, 0.0, 0.0, 0.0, 0.0, 0.0, 0.0, 0.0, 0.0, 0.0, 0.0, 0.0, 0.0, 0.0, 0.0, 0.0, 0.0, 0.0, 0.0, 0.0, 0.0, 0.0, 0.0, 0.0, 0.0, 0.0, 0.0, 0.0, 0.0, 0.0, 0.0, 0.0, 0.0, 0.0, 0.0, 0.0, 0.0, 0.0, 0.0, 0.0, 0.0, 0.0, 0.0, 0.0, 0.0, 0.0, 0.0, 0.0, 0.0, 0.0, 0.0, 0.0, 0.0, 0.0, 0.0, 0.0, 0.0, 0.0, 0.0, 0.0, 0.0, 0.0, 0.0, 0.0, 0.0, 0.0, 0.0, 0.0, 0.0, 0.0, 0.0, 0.0, 0.0, 0.0, 0.0, 0.0, 0.0, 0.0, 0.0, 0.0, 0.0, 0.0, 0.0, 0.0, 0.0, 0.0, 0.0, 0.0, 0.0, 0.0, 0.0, 0.0, 0.0, 0.0, 0.0, 0.0, 0.0, 0.0, 0.0, 0.0, 0.0, 0.0, 0.0, 0.0, 0.0, 0.0, 0.0, 0.0, 0.0, 0.0, 0.0, 0.0, 0.0, 0.0, 0.0, 0.0, 0.0, 0.0, 0.0, 0.0, 0.0, 0.0, 0.0, 0.0, 0.0, 0.0, 0.0, 0.0, 0.0, 0.0, 0.0, 0.0, 0.0, 0.0, 0.0, 0.0, 0.0, 0.0, 0.0, 0.0, 0.0, 0.0, 0.0, 0.0, 0.0, 0.0, 0.0, 0.0, 0.0, 0.0, 0.0, 0.0, 0.0, 0.0, 0.0, 0.0, 0.0, 0.0, 0.0, 0.0, 0.0, 0.0, 0.0, 0.0, 0.0, 0.0, 0.0, 0.0, 0.0, 0.0, 0.0, 0.0, 0.0, 0.0, 0.0, 0.0, 0.0, 0.0, 0.0, 0.0, 0.0, 0.0, 0.0, 0.0, 0.0, 0.0, 0.0, 0.0, 0.0, 0.0, 0.0, 0.0, 0.0, 0.0, 0.0, 0.0, 0.0, 0.0, 0.0, 0.0, 0.0, 0.0, 0.0, 0.0, 0.0, 0.0, 0.0, 0.0, 0.0, 0.0, 0.0, 0.0, 0.0, 0.0, 0.0, 0.0, 0.0, 0.0, 0.0, 0.0, 0.0, 0.0, 0.0, 0.0, 0.0, 0.0, 0.0, 0.0, 0.0, 0.0, 0.0, 0.0, 0.0, 0.0, 0.0, 0.0, 0.0, 0.0, 0.0, 0.0, 0.0, 0.0, 0.0, 0.0, 0.0, 0.0, 0.0, 0.0, 0.0, 0.0, 0.0, 0.0, 0.0, 0.0, 0.0, 0.0, 0.0, 0.0, 0.0, 0.0, 0.0, 0.0, 0.0, 0.0, 0.0, 0.0, 0.0, 0.0, 0.0, 0.0, 0.0, 0.0, 0.0, 0.0, 0.0, 0.0, 0.0, 0.0, 0.0, 0.0, 0.0, 0.0, 0.0, 0.0, 0.0, 0.0, 0.0, 0.0, 0.0, 0.0, 0.0, 0.0, 0.0, 0.0, 0.0, 0.0, 0.0, 0.0, 0.0, 0.0, 0.0, 0.0, 0.0, 0.0, 0.0, 0.0, 0.0, 0.0, 0.0, 0.0, 0.0, 0.0, 0.0, 0.0, 0.0, 0.0, 0.0, 0.0, 0.0, 0.0, 0.0, 0.0, 0.0, 0.0, 0.0, 0.0, 0.0, 0.0, 0.0, 0.0, 0.0, 0.0, 0.0, 0.0, 0.0, 0.0, 0.0, 0.0, 0.0, 0.0, 0.0, 0.0, 0.0, 0.0, 0.0, 0.0, 0.0, 0.0, 0.0, 0.0, 0.0, 0.0, 0.0, 0.0, 0.0, 0.0, 0.0, 0.0, 0.0, 0.0, 0.0, 0.0, 0.0, 0.0, 0.0, 0.0, 0.0, 0.0, 0.0, 0.0, 0.0, 0.0, 0.0, 0.0, 0.0, 0.0, 0.0, 0.0, 0.0, 0.0, 0.0, 0.0, 0.0, 0.0, 0.0, 0.0, 0.0, 0.0, 0.0, 0.0, 0.0, 0.0, 0.0, 0.0, 0.0, 0.0, 0.0, 0.0, 0.0, 0.0, 0.0, 0.0, 0.0, 0.0, 0.0, 0.0, 0.0, 0.0, 0.0, 0.0, 0.0, 0.0, 0.0, 0.0, 0.0, 0.0, 0.0, 0.0, 0.0, 0.0, 0.0, 0.0, 0.0, 0.0, 0.0, 0.0, 0.0, 0.0, 0.0, 0.0, 0.0, 0.0, 0.0, 0.0, 0.0, 0.0, 0.0, 0.0, 0.0, 0.0, 0.0, 0.0, 0.0, 0.0, 0.0, 0.0, 0.0, 0.0, 0.0, 0.0, 0.0, 0.0, 0.0, 0.0, 0.0, 0.0, 0.0, 0.0, 0.0, 0.0, 0.0, 0.0, 0.0, 0.0, 0.0, 0.0, 0.0, 0.0, 0.0, 0.0, 0.0, 0.0, 0.0, 0.0, 0.0, 0.0, 0.0, 0.0, 0.0, 0.0, 0.0, 0.0, 0.0, 0.0, 0.0, 0.0, 0.0, 0.0, 0.0, 0.0, 0.0, 0.0, 0.0, 0.0, 0.0, 0.0, 0.0, 0.0, 0.0, 0.0, 0.0, 0.0, 0.0, 0.0, 0.0, 0.0, 0.0, 0.0, 0.0, 0.0, 0.0, 0.0, 0.0, 0.0, 0.0, 0.0, 0.0, 0.0, 0.0, 0.0, 0.0, 0.0, 0.0, 0.0, 0.0, 0.0, 0.0, 0.0, 0.0, 0.0, 0.0, 0.0, 0.0, 0.0, 0.0, 0.0, 0.0, 0.0, 0.0, 0.0, 0.0, 0.0, 0.0, 0.0, 0.0, 0.0, 0.0, 0.0, 0.0, 0.0, 0.0, 0.0, 0.0, 0.0, 0.0, 0.0, 0.0, 0.0, 0.0, 0.0, 0.0, 0.0, 0.0, 0.0, 0.0, 0.0, 0.0, 0.0, 0.0, 9.998e-05, 0.0001001, 0.9999, 9.998e-05, 0.9999, 0.9999, 9.998e-05, 0.9999])
me_cube_005.materials.append(mat_dice)
me_cube_005.use_remesh_preserve_volume = False
me_cube_005.use_remesh_preserve_attributes = False
me_cube_005.use_mirror_vertex_groups = False
me_cube_005.update()
me_sphere_002 = bpy.data.meshes.new('Sphere.002')
me_sphere_002.from_pydata([(2.805e-08, 0.04447, 0.04112), (2.805e-08, 0.07703, 0.02374), (2.805e-08, 0.08895, -2.734e-08), (1.9e-08, 1.91e-07, 0.04749), (0.02999, 0.04007, 0.04112), (0.05194, 0.0694, 0.02374), (0.05998, 0.08014, -2.734e-08), (0.05404, 0.02773, 0.04112), (0.0936, 0.04803, 0.02374), (0.1081, 0.05546, -2.734e-08), (0.06739, 0.009896, 0.04112), (0.1167, 0.01714, 0.02374), (0.1348, 0.01979, -2.734e-08), (0.06739, -0.009896, 0.04112), (0.1167, -0.01714, 0.02374), (0.1348, -0.01979, -2.734e-08), (0.05404, -0.02773, 0.04112), (0.0936, -0.04803, 0.02374), (0.1081, -0.05546, -2.734e-08), (0.02999, -0.04007, 0.04112), (0.05194, -0.0694, 0.02374), (0.05998, -0.08014, -2.734e-08), (2.312e-08, -0.04447, 0.04112), (6.638e-09, -0.07703, 0.02374), (-5.722e-09, -0.08895, -2.734e-08), (-0.02999, -0.04007, 0.04112), (-0.05194, -0.0694, 0.02374), (-0.05998, -0.08014, -2.734e-08), (-0.05404, -0.02773, 0.04112), (-0.0936, -0.04803, 0.02374), (-0.1081, -0.05546, -2.734e-08), (-0.06739, -0.009896, 0.04112), (-0.1167, -0.01714, 0.02374), (-0.1348, -0.01979, -2.734e-08), (-0.06739, 0.009896, 0.04112), (-0.1167, 0.01714, 0.02374), (-0.1348, 0.01979, -2.734e-08), (-0.05404, 0.02773, 0.04112), (-0.0936, 0.04803, 0.02374), (-0.1081, 0.05546, -2.734e-08), (-0.02999, 0.04007, 0.04112), (-0.05194, 0.0694, 0.02374), (-0.05998, 0.08014, -2.734e-08)], [], [(1, 0, 4, 5), (2, 1, 5, 6), (0, 3, 4), (6, 5, 8, 9), (4, 3, 7), (5, 4, 7, 8), (9, 8, 11, 12), (7, 3, 10), (8, 7, 10, 11), (12, 11, 14, 15), (10, 3, 13), (11, 10, 13, 14), (13, 3, 16), (14, 13, 16, 17), (15, 14, 17, 18), (17, 16, 19, 20), (18, 17, 20, 21), (16, 3, 19), (20, 19, 22, 23), (21, 20, 23, 24), (19, 3, 22), (23, 22, 25, 26), (24, 23, 26, 27), (22, 3, 25), (26, 25, 28, 29), (27, 26, 29, 30), (25, 3, 28), (29, 28, 31, 32), (30, 29, 32, 33), (28, 3, 31), (33, 32, 35, 36), (31, 3, 34), (32, 31, 34, 35), (36, 35, 38, 39), (34, 3, 37), (35, 34, 37, 38), (39, 38, 41, 42), (37, 3, 40), (38, 37, 40, 41), (42, 41, 1, 2), (40, 3, 0), (41, 40, 0, 1)])
me_sphere_002.polygons.foreach_set('use_smooth', [True] * 42)
_uv = me_sphere_002.uv_layers.new(name='UVMap')
_uv.uv.foreach_set('vector', [0.5023, 0.4205, 0.5012, 0.342, 0.5637, 0.3323, 0.6155, 0.4012, 0.5031, 0.4844, 0.5023, 0.4205, 0.6155, 0.4012, 0.6481, 0.4564, 0.5012, 0.342, 0.5, 0.2492, 0.5637, 0.3323, 0.6481, 0.4564, 0.6155, 0.4012, 0.7026, 0.35, 0.7588, 0.386, 0.5637, 0.3323, 0.5, 0.2492, 0.6133, 0.3056, 0.6155, 0.4012, 0.5637, 0.3323, 0.6133, 0.3056, 0.7026, 0.35, 0.7588, 0.386, 0.7026, 0.35, 0.7488, 0.2827, 0.815, 0.2942, 0.6133, 0.3056, 0.5, 0.2492, 0.6403, 0.268, 0.7026, 0.35, 0.6133, 0.3056, 0.6403, 0.268, 0.7488, 0.2827, 0.815, 0.2942, 0.7488, 0.2827, 0.747, 0.2104, 0.815, 0.1986, 0.6403, 0.268, 0.5, 0.2492, 0.6396, 0.2268, 0.7488, 0.2827, 0.6403, 0.268, 0.6396, 0.2268, 0.747, 0.2104, 0.6396, 0.2268, 0.5, 0.2492, 0.6117, 0.1899, 0.747, 0.2104, 0.6396, 0.2268, 0.6117, 0.1899, 0.6999, 0.1435, 0.815, 0.1986, 0.747, 0.2104, 0.6999, 0.1435, 0.756, 0.106, 0.6999, 0.1435, 0.6117, 0.1899, 0.5614, 0.1646, 0.6115, 0.09421, 0.756, 0.106, 0.6999, 0.1435, 0.6115, 0.09421, 0.6427, 0.03802, 0.6117, 0.1899, 0.5, 0.2492, 0.5614, 0.1646, 0.6115, 0.09421, 0.5614, 0.1646, 0.4988, 0.1564, 0.4977, 0.07794, 0.6427, 0.03802, 0.6115, 0.09421, 0.4977, 0.07794, 0.4969, 0.01407, 0.5614, 0.1646, 0.5, 0.2492, 0.4988, 0.1564, 0.4977, 0.07794, 0.4988, 0.1564, 0.4363, 0.1662, 0.3845, 0.09722, 0.4969, 0.01407, 0.4977, 0.07794, 0.3845, 0.09722, 0.3519, 0.04205, 0.4988, 0.1564, 0.5, 0.2492, 0.4363, 0.1662, 0.3845, 0.09722, 0.4363, 0.1662, 0.3867, 0.1928, 0.2974, 0.1484, 0.3519, 0.04205, 0.3845, 0.09722, 0.2974, 0.1484, 0.2412, 0.1125, 0.4363, 0.1662, 0.5, 0.2492, 0.3867, 0.1928, 0.2974, 0.1484, 0.3867, 0.1928, 0.3597, 0.2305, 0.2512, 0.2158, 0.2412, 0.1125, 0.2974, 0.1484, 0.2512, 0.2158, 0.185, 0.2043, 0.3867, 0.1928, 0.5, 0.2492, 0.3597, 0.2305, 0.185, 0.2043, 0.2512, 0.2158, 0.253, 0.2881, 0.185, 0.2999, 0.3597, 0.2305, 0.5, 0.2492, 0.3604, 0.2717, 0.2512, 0.2158, 0.3597, 0.2305, 0.3604, 0.2717, 0.253, 0.2881, 0.185, 0.2999, 0.253, 0.2881, 0.3001, 0.355, 0.244, 0.3924, 0.3604, 0.2717, 0.5, 0.2492, 0.3883, 0.3085, 0.253, 0.2881, 0.3604, 0.2717, 0.3883, 0.3085, 0.3001, 0.355, 0.244, 0.3924, 0.3001, 0.355, 0.3885, 0.4042, 0.3573, 0.4604, 0.3883, 0.3085, 0.5, 0.2492, 0.4386, 0.3339, 0.3001, 0.355, 0.3883, 0.3085, 0.4386, 0.3339, 0.3885, 0.4042, 0.3573, 0.4604, 0.3885, 0.4042, 0.5023, 0.4205, 0.5031, 0.4844, 0.4386, 0.3339, 0.5, 0.2492, 0.5012, 0.342, 0.3885, 0.4042, 0.4386, 0.3339, 0.5012, 0.342, 0.5023, 0.4205])
me_sphere_002.materials.append(mat_eye)
me_sphere_002.use_remesh_preserve_volume = False
me_sphere_002.use_remesh_preserve_attributes = False
me_sphere_002.use_mirror_vertex_groups = False
me_sphere_002.update()

# ---- objects
ob_dice = bpy.data.objects.new('Dice', me_cube_000)
ob_dicebase = bpy.data.objects.new('DiceBase', me_cube_005)
ob_eye = bpy.data.objects.new('Eye', me_sphere_002)

# ---- transforms, parenting, visibility, modifiers, constraints
ob_dice.location = (0.0, 0.0, 0.0)
ob_dice.lineart.crease_threshold = 0.0
ob_dicebase.location = (0.0, 0.0, 0.0)
ob_dicebase.hide_viewport = True
ob_dicebase.lineart.crease_threshold = 0.0
ob_eye.location = (0.0, 0.0, 0.0)
ob_eye.hide_viewport = True
ob_eye.lineart.crease_threshold = 0.0

# ---- collection membership
col_collection_1.objects.link(ob_dice)
col_collection_1.objects.link(ob_dicebase)
col_collection_1.objects.link(ob_eye)

# ---- scene / render settings (as saved in the file)
scene.frame_start = 1; scene.frame_end = 250; scene.frame_set(1)
scene.render.engine = 'BLENDER_EEVEE_NEXT'
scene.render.resolution_percentage = 50
scene.render.dither_intensity = 0.0
scene.cycles.use_denoising = False
scene.cycles.samples = 128
scene.cycles.sampling_pattern = 'TABULATED_SOBOL'
scene.cycles.use_adaptive_sampling = False
scene.cycles.use_light_tree = False
scene.cycles.blur_glossy = 0.0
scene.cycles.sample_clamp_indirect = 0.0
scene.view_settings.view_transform = 'Standard'
bpy.context.view_layer.update()

# ---- added for rendering (the .blend has no active camera and no usable light): camera, sun
cam_auto = bpy.data.cameras.new('AutoCamera')
cam_auto.lens = 50.0
cam_auto.sensor_width = 36.0
cam_auto.clip_end = 1000.0
ob_auto_camera = bpy.data.objects.new('AutoCamera', cam_auto)
scene.collection.objects.link(ob_auto_camera)
ob_auto_camera.location = (1.28203, -1.53843, 1.02562)
ob_auto_camera.rotation_euler = (1.09748, -7.21219e-08, 0.694738)
scene.camera = ob_auto_camera
light_auto_sun = bpy.data.lights.new('AutoSun', 'SUN')
light_auto_sun.energy = 3.0
light_auto_sun.angle = 0.0523599
ob_auto_sun = bpy.data.objects.new('AutoSun', light_auto_sun)
scene.collection.objects.link(ob_auto_sun)
ob_auto_sun.rotation_euler = (0.872665, 0.174533, 0.523599)
bpy.context.view_layer.update()
